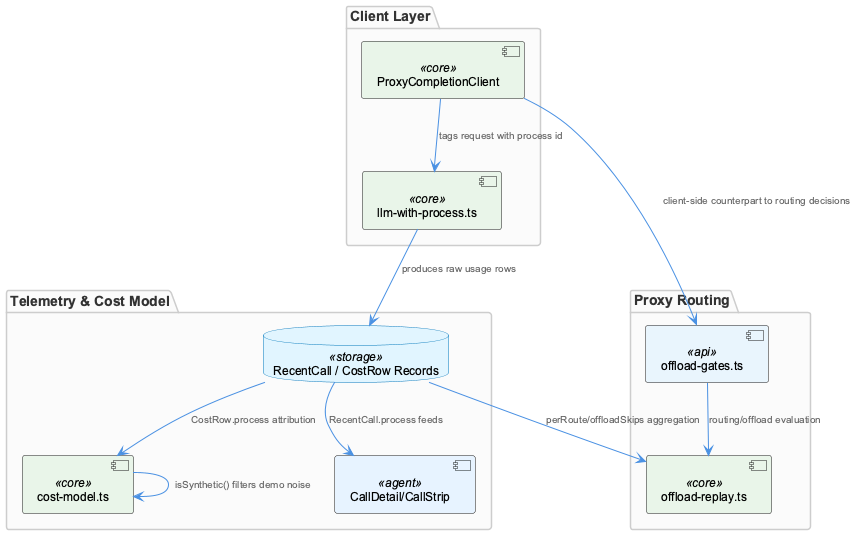

The diagram above was rendered by PlantUML. Its source (embedded in the PNG):
@startuml
!include /Users/Q284340/Agentic/coding/docs/puml/_standard-style.puml

package "Client Layer" {
  component "ProxyCompletionClient" as pcc <<core>>
  component "llm-with-process.ts" as llmproc <<core>>
}

package "Proxy Routing" {
  component "offload-gates.ts" as gates <<api>>
  component "offload-replay.ts" as replay <<core>>
}

package "Telemetry & Cost Model" {
  component "cost-model.ts" as costmodel <<core>>
  component "CallDetail/CallStrip" as callui <<agent>>
  database "RecentCall / CostRow Records" as records <<storage>>
}

pcc --> llmproc : "tags request with process id"
llmproc --> records : "produces raw usage rows"
records --> costmodel : "CostRow.process attribution"
costmodel --> costmodel : "isSynthetic() filters demo noise"
records --> callui : "RecentCall.process feeds"
pcc --> gates : "client-side counterpart to routing decisions"
records --> replay : "perRoute/offloadSkips aggregation"
gates --> replay : "routing/offload evaluation"

@enduml